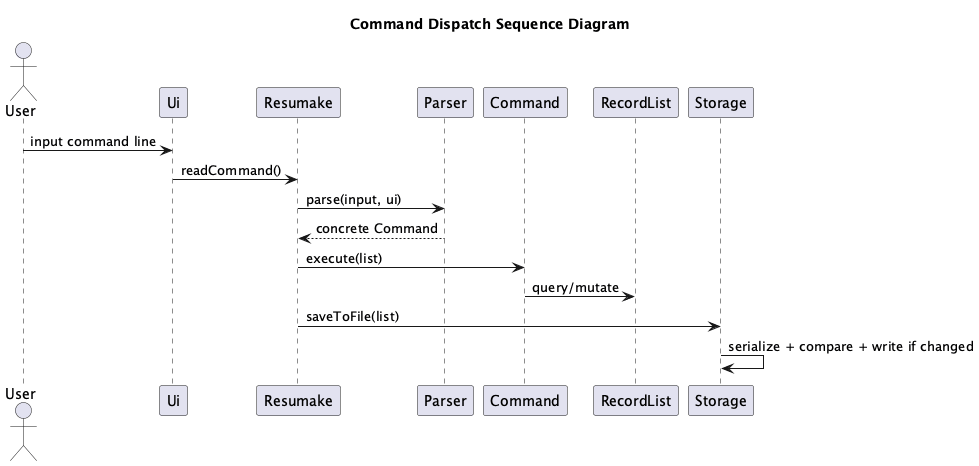

The diagram above was rendered by PlantUML. Its source (embedded in the PNG):
@startuml
!pragma layout smetana

title Command Dispatch Sequence Diagram

actor User
participant Ui
participant Resumake
participant Parser
participant Command
participant RecordList
participant Storage

User -> Ui: input command line
Ui -> Resumake: readCommand()
Resumake -> Parser: parse(input, ui)
Parser --> Resumake: concrete Command
Resumake -> Command: execute(list)
Command -> RecordList: query/mutate
Resumake -> Storage: saveToFile(list)
Storage -> Storage: serialize + compare + write if changed
@enduml